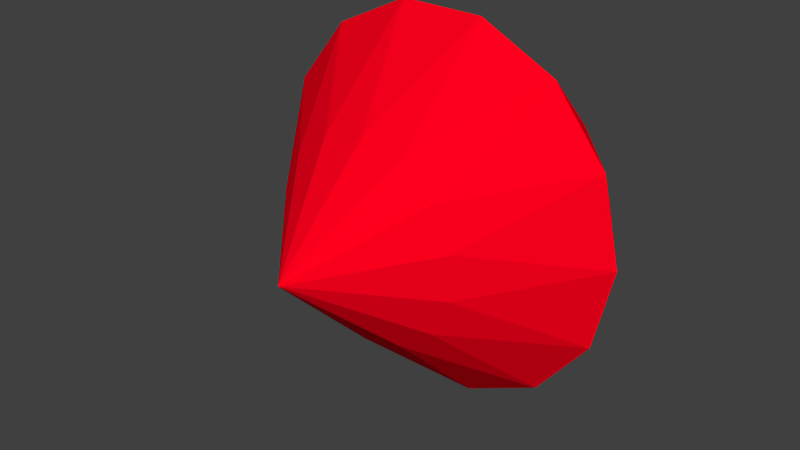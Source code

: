 # Source: gem1.blend  (saved by Blender 2.77.0; exported with 4.5.12 LTS)
import bpy
from mathutils import Matrix  # noqa: F401  (used for matrix-valued properties, if any)

bpy.ops.wm.read_factory_settings(use_empty=True)
scene = bpy.context.scene
scene.name = 'Scene'

# ---- collections
col_collection_1 = bpy.data.collections.new('Collection 1'); scene.collection.children.link(col_collection_1)

# ---- materials (node trees are filled in below, after node groups)
mat_ruby = bpy.data.materials.new('Ruby')
mat_ruby.alpha_threshold = 0.0
mat_ruby.use_transparent_shadow = False
mat_ruby.diffuse_color = (1.0, 0.0, 0.01224, 1.0)
mat_ruby.specular_color = (1.0, 0.5848, 0.4822)
mat_ruby.roughness = 0.5
mat_ruby.specular_intensity = 0.433
mat_ruby.line_color = (0.0, 0.0, 0.0, 0.5258)

# ---- material node trees

# ---- world
world_world = bpy.data.worlds.new('World'); scene.world = world_world
world_world.color = (0.05088, 0.05088, 0.05088)
world_world.use_sun_shadow = False
world_world.sun_shadow_jitter_overblur = 0.0
world_world.cycles.sampling_method = 'MANUAL'

# ---- meshes
me_gem_001 = bpy.data.meshes.new('Gem.001')
me_gem_001.from_pydata([(-0.0001261, 0.0009867, -0.005474), (0.04047, 1.325, -0.005474), (0.01399, 0.4614, -0.455), (0.2231, 0.9158, -0.86), (0.03429, 1.123, -0.7247), (0.1575, 1.321, -0.5182), (0.209, 0.4554, -0.4105), (0.5745, 0.9051, -0.6907), (0.3463, 1.114, -0.6535), (0.3683, 1.315, -0.4166), (0.3654, 0.4506, -0.2857), (0.8177, 0.8976, -0.3858), (0.5965, 1.106, -0.4539), (0.5142, 1.31, -0.2337), (0.4522, 0.448, -0.1055), (0.9045, 0.8949, -0.005474), (0.7354, 1.102, -0.1655), (0.5663, 1.309, -0.005474), (0.4522, 0.448, 0.09455), (0.8177, 0.8976, 0.3748), (0.7354, 1.102, 0.1546), (0.5142, 1.31, 0.2227), (0.3654, 0.4506, 0.2748), (0.5745, 0.9051, 0.6798), (0.5965, 1.106, 0.443), (0.3683, 1.315, 0.4057), (0.209, 0.4554, 0.3995), (0.2231, 0.9158, 0.849), (0.3463, 1.114, 0.6425), (0.1575, 1.321, 0.5072), (0.01399, 0.4614, 0.444), (-0.1669, 0.9278, 0.849), (0.03429, 1.123, 0.7138), (-0.07654, 1.328, 0.5072), (-0.181, 0.4674, 0.3995), (-0.5183, 0.9386, 0.6798), (-0.2777, 1.133, 0.6425), (-0.2874, 1.335, 0.4057), (-0.3374, 0.4722, 0.2748), (-0.7615, 0.946, 0.3748), (-0.5279, 1.14, 0.443), (-0.4333, 1.339, 0.2227), (-0.4242, 0.4748, 0.09455), (-0.8483, 0.9487, -0.005474), (-0.6668, 1.145, 0.1546), (-0.4854, 1.341, -0.005474), (-0.4242, 0.4748, -0.1055), (-0.7615, 0.946, -0.3858), (-0.6668, 1.145, -0.1655), (-0.4333, 1.339, -0.2337), (-0.3374, 0.4722, -0.2857), (-0.5183, 0.9386, -0.6907), (-0.5279, 1.14, -0.4539), (-0.2874, 1.335, -0.4166), (-0.181, 0.4674, -0.4105), (-0.1669, 0.9278, -0.86), (-0.2777, 1.133, -0.6535), (-0.07654, 1.328, -0.5182)], [], [(6, 2, 3), (6, 3, 7), (7, 3, 8), (8, 4, 5), (8, 5, 9), (10, 6, 7), (10, 7, 11), (11, 7, 12), (12, 8, 9), (12, 9, 13), (14, 10, 11), (14, 11, 15), (15, 11, 16), (16, 12, 13), (16, 13, 17), (18, 14, 15), (18, 15, 19), (19, 15, 20), (20, 16, 17), (20, 17, 21), (22, 18, 19), (22, 19, 23), (23, 19, 24), (24, 20, 21), (24, 21, 25), (26, 22, 23), (26, 23, 27), (27, 23, 28), (28, 24, 25), (28, 25, 29), (30, 26, 27), (30, 27, 31), (31, 27, 32), (32, 28, 29), (32, 29, 33), (34, 30, 31), (34, 31, 35), (35, 31, 36), (36, 32, 33), (36, 33, 37), (38, 34, 35), (38, 35, 39), (39, 35, 40), (40, 36, 37), (40, 37, 41), (42, 38, 39), (42, 39, 43), (43, 39, 44), (44, 40, 41), (44, 41, 45), (46, 42, 43), (46, 43, 47), (47, 43, 48), (48, 44, 45), (48, 45, 49), (50, 46, 47), (50, 47, 51), (51, 47, 52), (52, 48, 49), (52, 49, 53), (54, 50, 51), (54, 51, 55), (55, 51, 56), (56, 52, 53), (56, 53, 57), (2, 54, 55), (2, 55, 3), (3, 55, 4), (4, 56, 57), (4, 57, 5), (5, 57, 1), (1, 9, 5), (1, 13, 9), (1, 17, 13), (1, 21, 17), (1, 25, 21), (1, 29, 25), (1, 33, 29), (1, 37, 33), (1, 41, 37), (1, 45, 41), (1, 49, 45), (1, 53, 49), (1, 57, 53), (6, 0, 2), (8, 3, 4), (10, 0, 6), (12, 7, 8), (14, 0, 10), (16, 11, 12), (18, 0, 14), (20, 15, 16), (22, 0, 18), (24, 19, 20), (26, 0, 22), (28, 23, 24), (30, 0, 26), (32, 27, 28), (34, 0, 30), (36, 31, 32), (38, 0, 34), (40, 35, 36), (42, 0, 38), (44, 39, 40), (46, 0, 42), (48, 43, 44), (50, 0, 46), (52, 47, 48), (54, 0, 50), (56, 51, 52), (2, 0, 54), (4, 55, 56)])
me_gem_001.materials.append(mat_ruby)
me_gem_001.use_remesh_preserve_volume = False
me_gem_001.use_remesh_preserve_attributes = False
me_gem_001.use_mirror_vertex_groups = False
me_gem_001.update()

# ---- objects
ob_gem_001 = bpy.data.objects.new('Gem.001', me_gem_001)

# ---- transforms, parenting, visibility, modifiers, constraints
ob_gem_001.location = (0.0, 0.0, 0.0)
ob_gem_001.empty_display_type = 'ARROWS'
ob_gem_001.lineart.crease_threshold = 0.0

# ---- collection membership
col_collection_1.objects.link(ob_gem_001)

# ---- scene / render settings (as saved in the file)
scene.frame_start = 1; scene.frame_end = 250; scene.frame_set(1)
scene.render.engine = 'BLENDER_EEVEE_NEXT'
scene.render.resolution_percentage = 50
scene.render.dither_intensity = 0.0
scene.cycles.use_denoising = False
scene.cycles.samples = 128
scene.cycles.sampling_pattern = 'TABULATED_SOBOL'
scene.cycles.light_sampling_threshold = 0.0
scene.cycles.use_adaptive_sampling = False
scene.cycles.use_light_tree = False
scene.cycles.blur_glossy = 0.0
scene.cycles.sample_clamp_indirect = 0.0
scene.view_settings.view_transform = 'Standard'
bpy.context.view_layer.update()

# ---- added for rendering (the .blend has no active camera and no usable light): camera, sun
cam_auto = bpy.data.cameras.new('AutoCamera')
cam_auto.lens = 50.0
cam_auto.sensor_width = 36.0
cam_auto.clip_end = 1000.0
ob_auto_camera = bpy.data.objects.new('AutoCamera', cam_auto)
scene.collection.objects.link(ob_auto_camera)
ob_auto_camera.location = (2.61014, -2.42754, 2.06015)
ob_auto_camera.rotation_euler = (1.09748, -7.21219e-08, 0.694738)
scene.camera = ob_auto_camera
light_auto_sun = bpy.data.lights.new('AutoSun', 'SUN')
light_auto_sun.energy = 3.0
light_auto_sun.angle = 0.0523599
ob_auto_sun = bpy.data.objects.new('AutoSun', light_auto_sun)
scene.collection.objects.link(ob_auto_sun)
ob_auto_sun.rotation_euler = (0.872665, 0.174533, 0.523599)
bpy.context.view_layer.update()

